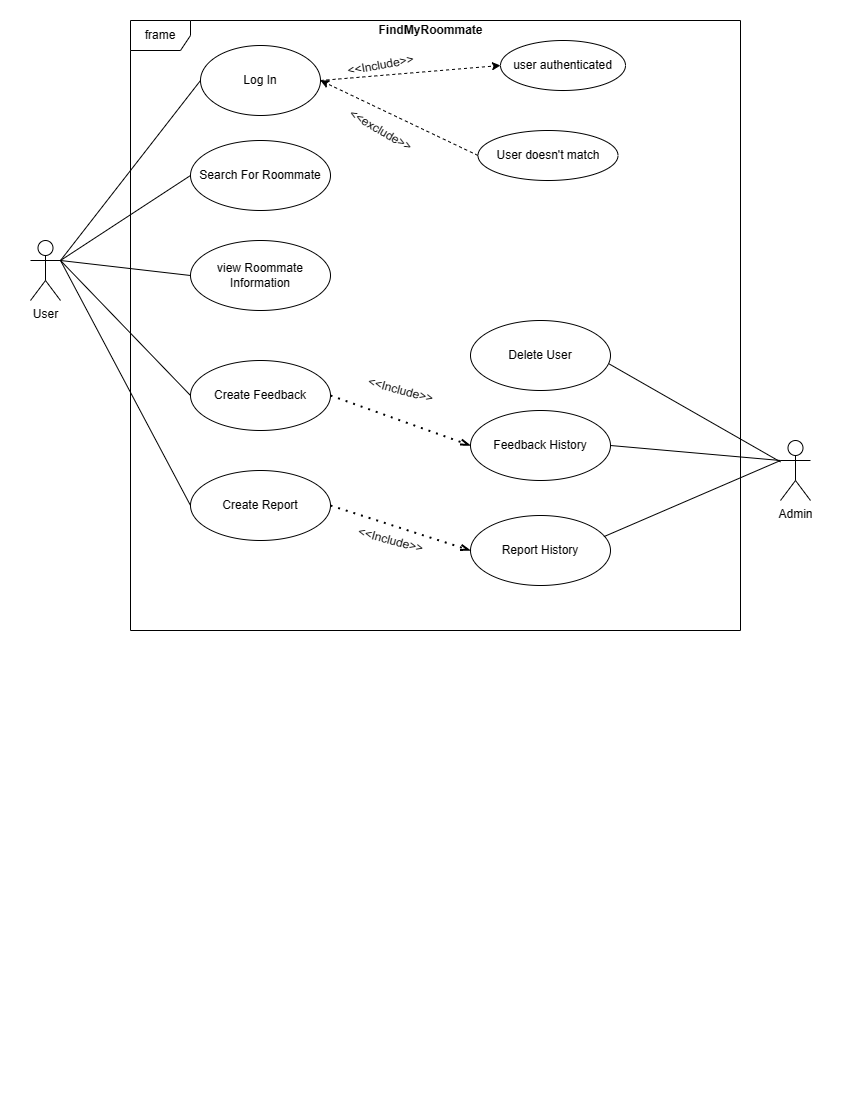

The diagram above was exported from draw.io. Its source (the exported page's mxGraphModel, read from the mxfile embedded in the PNG):
<mxGraphModel dx="1053" dy="614" grid="1" gridSize="10" guides="1" tooltips="1" connect="1" arrows="1" fold="1" page="1" pageScale="1" pageWidth="850" pageHeight="1100" math="0" shadow="0">
  <root>
    <mxCell id="0" />
    <mxCell id="1" parent="0" />
    <mxCell id="Z-HWn6lKZQ0BAKYrqDpN-2" value="User" style="shape=umlActor;verticalLabelPosition=bottom;verticalAlign=top;html=1;" vertex="1" parent="1">
      <mxGeometry x="30" y="240" width="30" height="60" as="geometry" />
    </mxCell>
    <mxCell id="Z-HWn6lKZQ0BAKYrqDpN-3" value="Admin" style="shape=umlActor;verticalLabelPosition=bottom;verticalAlign=top;html=1;" vertex="1" parent="1">
      <mxGeometry x="780" y="440" width="30" height="60" as="geometry" />
    </mxCell>
    <mxCell id="Z-HWn6lKZQ0BAKYrqDpN-4" value="frame" style="shape=umlFrame;whiteSpace=wrap;html=1;pointerEvents=0;" vertex="1" parent="1">
      <mxGeometry x="130" y="20" width="610" height="610" as="geometry" />
    </mxCell>
    <mxCell id="Z-HWn6lKZQ0BAKYrqDpN-5" value="Log In" style="ellipse;whiteSpace=wrap;html=1;" vertex="1" parent="1">
      <mxGeometry x="200" y="45" width="120" height="70" as="geometry" />
    </mxCell>
    <mxCell id="Z-HWn6lKZQ0BAKYrqDpN-6" value="Search For Roommate" style="ellipse;whiteSpace=wrap;html=1;" vertex="1" parent="1">
      <mxGeometry x="190" y="140" width="140" height="70" as="geometry" />
    </mxCell>
    <mxCell id="Z-HWn6lKZQ0BAKYrqDpN-8" value="view Roommate Information" style="ellipse;whiteSpace=wrap;html=1;" vertex="1" parent="1">
      <mxGeometry x="190" y="240" width="140" height="70" as="geometry" />
    </mxCell>
    <mxCell id="Z-HWn6lKZQ0BAKYrqDpN-9" value="Create Report" style="ellipse;whiteSpace=wrap;html=1;" vertex="1" parent="1">
      <mxGeometry x="190" y="470" width="140" height="70" as="geometry" />
    </mxCell>
    <mxCell id="Z-HWn6lKZQ0BAKYrqDpN-10" value="user authenticated" style="ellipse;whiteSpace=wrap;html=1;" vertex="1" parent="1">
      <mxGeometry x="500" y="40" width="125" height="50" as="geometry" />
    </mxCell>
    <mxCell id="Z-HWn6lKZQ0BAKYrqDpN-11" value="User doesn't match" style="ellipse;whiteSpace=wrap;html=1;" vertex="1" parent="1">
      <mxGeometry x="477.5" y="130" width="140" height="50" as="geometry" />
    </mxCell>
    <mxCell id="Z-HWn6lKZQ0BAKYrqDpN-12" value="Delete User" style="ellipse;whiteSpace=wrap;html=1;" vertex="1" parent="1">
      <mxGeometry x="470" y="320" width="140" height="70" as="geometry" />
    </mxCell>
    <mxCell id="Z-HWn6lKZQ0BAKYrqDpN-13" value="Report History" style="ellipse;whiteSpace=wrap;html=1;" vertex="1" parent="1">
      <mxGeometry x="470" y="515" width="140" height="70" as="geometry" />
    </mxCell>
    <mxCell id="Z-HWn6lKZQ0BAKYrqDpN-14" value="Feedback History" style="ellipse;whiteSpace=wrap;html=1;" vertex="1" parent="1">
      <mxGeometry x="470" y="410" width="140" height="70" as="geometry" />
    </mxCell>
    <mxCell id="Z-HWn6lKZQ0BAKYrqDpN-15" value="Create Feedback" style="ellipse;whiteSpace=wrap;html=1;" vertex="1" parent="1">
      <mxGeometry x="190" y="360" width="140" height="70" as="geometry" />
    </mxCell>
    <mxCell id="Z-HWn6lKZQ0BAKYrqDpN-22" value="&lt;b&gt;FindMyRoommate&lt;/b&gt;" style="text;html=1;align=center;verticalAlign=middle;resizable=0;points=[];autosize=1;strokeColor=none;fillColor=none;" vertex="1" parent="1">
      <mxGeometry x="365" y="15" width="130" height="30" as="geometry" />
    </mxCell>
    <mxCell id="Z-HWn6lKZQ0BAKYrqDpN-23" value="" style="endArrow=none;html=1;rounded=0;exitX=1;exitY=0.3333333333333333;exitDx=0;exitDy=0;exitPerimeter=0;entryX=0;entryY=0.5;entryDx=0;entryDy=0;" edge="1" parent="1" source="Z-HWn6lKZQ0BAKYrqDpN-2" target="Z-HWn6lKZQ0BAKYrqDpN-5">
      <mxGeometry width="50" height="50" relative="1" as="geometry">
        <mxPoint x="80" y="220" as="sourcePoint" />
        <mxPoint x="110" y="160" as="targetPoint" />
        <Array as="points" />
      </mxGeometry>
    </mxCell>
    <mxCell id="Z-HWn6lKZQ0BAKYrqDpN-27" value="" style="endArrow=none;html=1;rounded=0;entryX=0;entryY=0.5;entryDx=0;entryDy=0;" edge="1" parent="1" target="Z-HWn6lKZQ0BAKYrqDpN-6">
      <mxGeometry width="50" height="50" relative="1" as="geometry">
        <mxPoint x="60" y="260" as="sourcePoint" />
        <mxPoint x="290" y="200" as="targetPoint" />
        <Array as="points" />
      </mxGeometry>
    </mxCell>
    <mxCell id="Z-HWn6lKZQ0BAKYrqDpN-29" value="" style="endArrow=none;html=1;rounded=0;exitX=1;exitY=0.3333333333333333;exitDx=0;exitDy=0;exitPerimeter=0;entryX=0;entryY=0.5;entryDx=0;entryDy=0;" edge="1" parent="1" source="Z-HWn6lKZQ0BAKYrqDpN-2" target="Z-HWn6lKZQ0BAKYrqDpN-8">
      <mxGeometry width="50" height="50" relative="1" as="geometry">
        <mxPoint x="310" y="410" as="sourcePoint" />
        <mxPoint x="360" y="360" as="targetPoint" />
      </mxGeometry>
    </mxCell>
    <mxCell id="Z-HWn6lKZQ0BAKYrqDpN-30" value="" style="endArrow=none;html=1;rounded=0;entryX=0;entryY=0.5;entryDx=0;entryDy=0;" edge="1" parent="1" target="Z-HWn6lKZQ0BAKYrqDpN-15">
      <mxGeometry width="50" height="50" relative="1" as="geometry">
        <mxPoint x="60" y="260" as="sourcePoint" />
        <mxPoint x="360" y="310" as="targetPoint" />
      </mxGeometry>
    </mxCell>
    <mxCell id="Z-HWn6lKZQ0BAKYrqDpN-32" value="" style="endArrow=none;html=1;rounded=0;exitX=1;exitY=0.3333333333333333;exitDx=0;exitDy=0;exitPerimeter=0;entryX=0;entryY=0.5;entryDx=0;entryDy=0;" edge="1" parent="1" source="Z-HWn6lKZQ0BAKYrqDpN-2" target="Z-HWn6lKZQ0BAKYrqDpN-9">
      <mxGeometry width="50" height="50" relative="1" as="geometry">
        <mxPoint x="310" y="340" as="sourcePoint" />
        <mxPoint x="360" y="290" as="targetPoint" />
      </mxGeometry>
    </mxCell>
    <mxCell id="Z-HWn6lKZQ0BAKYrqDpN-35" value="" style="endArrow=none;html=1;rounded=0;entryX=0.991;entryY=0.621;entryDx=0;entryDy=0;entryPerimeter=0;" edge="1" parent="1" source="Z-HWn6lKZQ0BAKYrqDpN-3" target="Z-HWn6lKZQ0BAKYrqDpN-12">
      <mxGeometry width="50" height="50" relative="1" as="geometry">
        <mxPoint x="470" y="430" as="sourcePoint" />
        <mxPoint x="520" y="380" as="targetPoint" />
      </mxGeometry>
    </mxCell>
    <mxCell id="Z-HWn6lKZQ0BAKYrqDpN-36" value="" style="endArrow=none;html=1;rounded=0;exitX=1;exitY=0.5;exitDx=0;exitDy=0;" edge="1" parent="1" source="Z-HWn6lKZQ0BAKYrqDpN-14">
      <mxGeometry width="50" height="50" relative="1" as="geometry">
        <mxPoint x="470" y="430" as="sourcePoint" />
        <mxPoint x="780" y="460" as="targetPoint" />
      </mxGeometry>
    </mxCell>
    <mxCell id="Z-HWn6lKZQ0BAKYrqDpN-37" value="" style="endArrow=none;html=1;rounded=0;exitX=0.953;exitY=0.302;exitDx=0;exitDy=0;exitPerimeter=0;entryX=0;entryY=0.3333333333333333;entryDx=0;entryDy=0;entryPerimeter=0;" edge="1" parent="1" source="Z-HWn6lKZQ0BAKYrqDpN-13" target="Z-HWn6lKZQ0BAKYrqDpN-3">
      <mxGeometry width="50" height="50" relative="1" as="geometry">
        <mxPoint x="470" y="430" as="sourcePoint" />
        <mxPoint x="520" y="380" as="targetPoint" />
        <Array as="points" />
      </mxGeometry>
    </mxCell>
    <mxCell id="Z-HWn6lKZQ0BAKYrqDpN-38" value="" style="endArrow=openThin;dashed=1;html=1;dashPattern=1 3;strokeWidth=2;rounded=0;exitX=1;exitY=0.5;exitDx=0;exitDy=0;entryX=0;entryY=0.5;entryDx=0;entryDy=0;endFill=0;" edge="1" parent="1" source="Z-HWn6lKZQ0BAKYrqDpN-15" target="Z-HWn6lKZQ0BAKYrqDpN-14">
      <mxGeometry width="50" height="50" relative="1" as="geometry">
        <mxPoint x="460" y="400" as="sourcePoint" />
        <mxPoint x="510" y="350" as="targetPoint" />
      </mxGeometry>
    </mxCell>
    <mxCell id="Z-HWn6lKZQ0BAKYrqDpN-39" value="" style="endArrow=openThin;dashed=1;html=1;dashPattern=1 3;strokeWidth=2;rounded=0;exitX=1;exitY=0.5;exitDx=0;exitDy=0;entryX=0;entryY=0.5;entryDx=0;entryDy=0;endFill=0;" edge="1" parent="1" source="Z-HWn6lKZQ0BAKYrqDpN-9" target="Z-HWn6lKZQ0BAKYrqDpN-13">
      <mxGeometry width="50" height="50" relative="1" as="geometry">
        <mxPoint x="450" y="400" as="sourcePoint" />
        <mxPoint x="510" y="350" as="targetPoint" />
      </mxGeometry>
    </mxCell>
    <mxCell id="Z-HWn6lKZQ0BAKYrqDpN-43" value="" style="endArrow=classic;html=1;rounded=0;exitX=0;exitY=0.5;exitDx=0;exitDy=0;entryX=1;entryY=0.5;entryDx=0;entryDy=0;dashed=1;" edge="1" parent="1" source="Z-HWn6lKZQ0BAKYrqDpN-11" target="Z-HWn6lKZQ0BAKYrqDpN-5">
      <mxGeometry width="50" height="50" relative="1" as="geometry">
        <mxPoint x="310" y="280" as="sourcePoint" />
        <mxPoint x="360" y="230" as="targetPoint" />
      </mxGeometry>
    </mxCell>
    <mxCell id="Z-HWn6lKZQ0BAKYrqDpN-44" value="" style="endArrow=classic;html=1;rounded=0;exitX=1;exitY=0.5;exitDx=0;exitDy=0;entryX=0;entryY=0.5;entryDx=0;entryDy=0;dashed=1;" edge="1" parent="1" source="Z-HWn6lKZQ0BAKYrqDpN-5" target="Z-HWn6lKZQ0BAKYrqDpN-10">
      <mxGeometry width="50" height="50" relative="1" as="geometry">
        <mxPoint x="310" y="280" as="sourcePoint" />
        <mxPoint x="360" y="230" as="targetPoint" />
      </mxGeometry>
    </mxCell>
    <mxCell id="Z-HWn6lKZQ0BAKYrqDpN-46" value="&amp;lt;&amp;lt;Include&amp;gt;&amp;gt;" style="text;html=1;align=center;verticalAlign=middle;resizable=0;points=[];autosize=1;strokeColor=none;fillColor=none;rotation=-10;" vertex="1" parent="1">
      <mxGeometry x="335" y="50" width="90" height="30" as="geometry" />
    </mxCell>
    <mxCell id="Z-HWn6lKZQ0BAKYrqDpN-47" value="&amp;lt;&amp;lt;exclude&amp;gt;&amp;gt;" style="text;html=1;align=center;verticalAlign=middle;resizable=0;points=[];autosize=1;strokeColor=none;fillColor=none;rotation=30;" vertex="1" parent="1">
      <mxGeometry x="335" y="115" width="90" height="30" as="geometry" />
    </mxCell>
    <mxCell id="Z-HWn6lKZQ0BAKYrqDpN-48" value="&amp;lt;&amp;lt;Include&amp;gt;&amp;gt;" style="text;html=1;align=center;verticalAlign=middle;resizable=0;points=[];autosize=1;strokeColor=none;fillColor=none;rotation=15;" vertex="1" parent="1">
      <mxGeometry x="355" y="375" width="90" height="30" as="geometry" />
    </mxCell>
    <mxCell id="Z-HWn6lKZQ0BAKYrqDpN-49" value="&amp;lt;&amp;lt;Include&amp;gt;&amp;gt;" style="text;html=1;align=center;verticalAlign=middle;resizable=0;points=[];autosize=1;strokeColor=none;fillColor=none;rotation=15;" vertex="1" parent="1">
      <mxGeometry x="345" y="525" width="90" height="30" as="geometry" />
    </mxCell>
  </root>
</mxGraphModel>